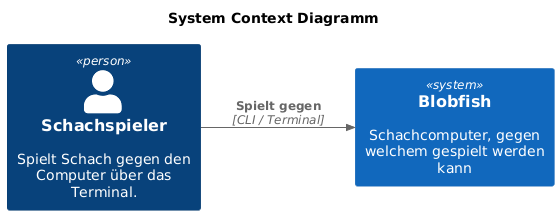

The diagram above was rendered by PlantUML. Its source (embedded in the PNG):
@startuml
!include <C4/C4_Context>

LAYOUT_LEFT_RIGHT()

title System Context Diagramm

Person(player, "Schachspieler", "Spielt Schach gegen den Computer über das Terminal.")

System(blobfish, "Blobfish", "Schachcomputer, gegen welchem gespielt werden kann")

Rel(player, blobfish, "Spielt gegen", "CLI / Terminal")

@enduml